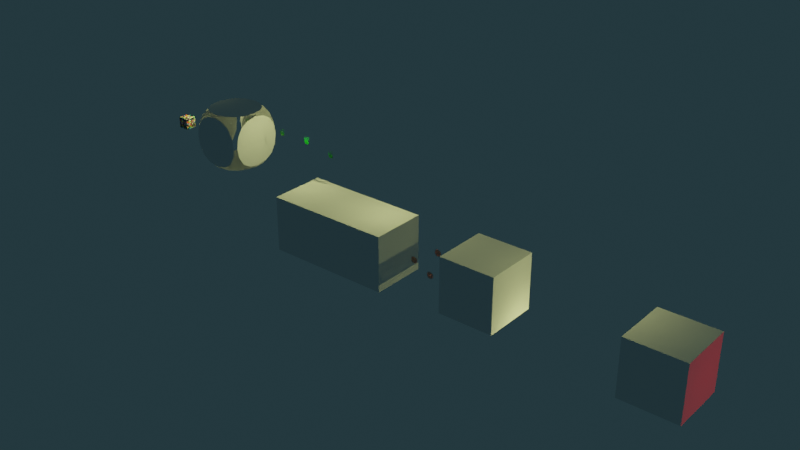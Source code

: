 # Source: map_newgeom.blend  (saved by Blender 3.5.10; exported with 4.5.12 LTS)
import bpy
from mathutils import Matrix  # noqa: F401  (used for matrix-valued properties, if any)

bpy.ops.wm.read_factory_settings(use_empty=True)
scene = bpy.context.scene
scene.name = 'Scene'

# ---- collections
col_render_mesh = bpy.data.collections.new('render_mesh'); scene.collection.children.link(col_render_mesh)
col_collision_mesh = bpy.data.collections.new('Collision_Mesh'); scene.collection.children.link(col_collision_mesh)
col_locations = bpy.data.collections.new('locations'); scene.collection.children.link(col_locations)
col_sprites_n_lights = bpy.data.collections.new('sprites_n_lights'); scene.collection.children.link(col_sprites_n_lights)
col_collectible = bpy.data.collections.new('collectible'); col_sprites_n_lights.children.link(col_collectible)
col_decorative = bpy.data.collections.new('decorative'); col_sprites_n_lights.children.link(col_decorative)
col_lights_notex = bpy.data.collections.new('lights_noTex'); col_sprites_n_lights.children.link(col_lights_notex)
col_death_mesh = bpy.data.collections.new('death_mesh'); scene.collection.children.link(col_death_mesh)
col_popup_mesh = bpy.data.collections.new('popup_mesh'); scene.collection.children.link(col_popup_mesh)

# ---- images (referenced by path relative to the original .blend; pixels are not part of the script)
import os
ASSET_DIR = os.environ.get("B2B_ASSET_DIR", "")  # directory of the original .blend (textures are referenced by path, not embedded)
HERE = os.path.dirname(os.path.abspath(__file__))  # packed textures are extracted next to this script under _unpacked/

def load_image(name, relpath, width, height, colorspace="sRGB"):
    """Load a texture the original file referenced (path relative to the .blend, or extracted next to this script)."""
    p = next((c for c in (os.path.join(HERE, relpath), os.path.join(ASSET_DIR, relpath)) if relpath and os.path.exists(c)), "")
    if p:
        img = bpy.data.images.load(p, check_existing=True)
        img.name = name
    else:  # same state as the original file: an image datablock whose file is absent (Cycles renders it pink)
        img = bpy.data.images.new(name, width, height)
        img.source = "FILE"
        img.filepath = "//" + (relpath or name)
    img.colorspace_settings.name = colorspace
    return img
img_color_grid_png_001 = load_image('color_grid.png.001', '_unpacked/color_grid.7c578852.png', 16, 16, 'sRGB')
img_orb_png = load_image('orb.png', '_unpacked/orb.5ef818f4.png', 56, 56, 'sRGB')
img_grass_png = load_image('grass.png', '_unpacked/grass.4c3848b3.png', 56, 56, 'sRGB')

# ---- materials (node trees are filled in below, after node groups)
mat_material_009 = bpy.data.materials.new('Material.009')
mat_material_009.alpha_threshold = 0.0
mat_material_009.use_transparent_shadow = False
mat_material_009.roughness = 0.5
mat_material_009.line_color = (0.0, 0.0, 0.0, 1.0)
mat_orb = bpy.data.materials.new('orb')
mat_orb.surface_render_method = 'BLENDED'
mat_orb.blend_method = 'BLEND'
mat_grass = bpy.data.materials.new('grass')
mat_grass.surface_render_method = 'BLENDED'
mat_grass.blend_method = 'BLEND'

# ---- material node trees
mat_material_009.use_nodes = True; mat_material_009.node_tree.nodes.clear()
_N = mat_material_009.node_tree.nodes; _L = mat_material_009.node_tree.links
n0 = _N.new('ShaderNodeOutputMaterial'); n0.name = 'Material Output'; n0.location = (300, 300)
n1 = _N.new('ShaderNodeValToRGB'); n1.name = 'ColorRamp'; n1.location = (-666, 447)
while len(n1.color_ramp.elements) > 1: n1.color_ramp.elements.remove(n1.color_ramp.elements[-1])
n1.color_ramp.elements[0].position = 0.0; n1.color_ramp.elements[0].color = (1.0, 1.0, 1.0, 1.0)
_e = n1.color_ramp.elements.new(1.0); _e.color = (0.0, 0.0, 0.0, 1.0)
n2 = _N.new('ShaderNodeNewGeometry'); n2.name = 'Geometry'; n2.location = (-901, 294)
n3 = _N.new('ShaderNodeTexCoord'); n3.name = 'Texture Coordinate'; n3.location = (-648, 259)
n4 = _N.new('ShaderNodeMapping'); n4.name = 'Mapping'; n4.location = (-471, 256)
n5 = _N.new('ShaderNodeTexImage'); n5.name = 'Image Texture'; n5.location = (-312, 393)
n5.image = img_color_grid_png_001
n6 = _N.new('ShaderNodeBsdfPrincipled'); n6.name = 'Principled BSDF'; n6.location = (-27, 301)
n6.distribution = 'GGX'
n6.subsurface_method = 'RANDOM_WALK_SKIN'
n6.inputs[3].default_value = 1.45
n6.inputs[27].default_value = (0.0, 0.0, 0.0, 1.0)
n6.inputs[28].default_value = 1.0
n7 = _N.new('ShaderNodeTexChecker'); n7.name = 'Checker Texture'; n7.location = (-251, 92)
n7.inputs[3].default_value = 31.3
_L.new(n2.outputs[6], n1.inputs[0])
_L.new(n3.outputs[2], n4.inputs[0])
_L.new(n4.outputs[0], n7.inputs[0])
_L.new(n5.outputs[0], n6.inputs[0])
_L.new(n4.outputs[0], n5.inputs[0])
_L.new(n6.outputs[0], n0.inputs[0])
n0.is_active_output = True
mat_orb.use_nodes = True; mat_orb.node_tree.nodes.clear()
_N = mat_orb.node_tree.nodes; _L = mat_orb.node_tree.links
n0 = _N.new('ShaderNodeOutputMaterial'); n0.name = 'Material Output'; n0.location = (300, 300)
n1 = _N.new('ShaderNodeTexImage'); n1.name = 'Image Texture'; n1.location = (-200, 300)
n1.image = img_orb_png
n1.extension = 'CLIP'
n2 = _N.new('ShaderNodeBsdfPrincipled'); n2.name = 'Principled BSDF'; n2.location = (0, 300)
n2.distribution = 'GGX'
n2.subsurface_method = 'RANDOM_WALK_SKIN'
n2.inputs[3].default_value = 1.45
n2.inputs[27].default_value = (0.0, 0.0, 0.0, 1.0)
n2.inputs[28].default_value = 1.0
_L.new(n1.outputs[0], n2.inputs[0])
_L.new(n1.outputs[1], n2.inputs[4])
_L.new(n2.outputs[0], n0.inputs[0])
n0.is_active_output = True
mat_grass.use_nodes = True; mat_grass.node_tree.nodes.clear()
_N = mat_grass.node_tree.nodes; _L = mat_grass.node_tree.links
n0 = _N.new('ShaderNodeOutputMaterial'); n0.name = 'Material Output'; n0.location = (300, 300)
n1 = _N.new('ShaderNodeTexImage'); n1.name = 'Image Texture'; n1.location = (-200, 300)
n1.image = img_grass_png
n1.extension = 'CLIP'
n2 = _N.new('ShaderNodeBsdfPrincipled'); n2.name = 'Principled BSDF'; n2.location = (0, 300)
n2.distribution = 'GGX'
n2.subsurface_method = 'RANDOM_WALK_SKIN'
n2.inputs[3].default_value = 1.45
n2.inputs[27].default_value = (0.0, 0.0, 0.0, 1.0)
n2.inputs[28].default_value = 1.0
_L.new(n1.outputs[0], n2.inputs[0])
_L.new(n1.outputs[1], n2.inputs[4])
_L.new(n2.outputs[0], n0.inputs[0])
n0.is_active_output = True

# ---- world
world_world = bpy.data.worlds.new('World'); scene.world = world_world
world_world.use_nodes = True; world_world.node_tree.nodes.clear()
_N = world_world.node_tree.nodes; _L = world_world.node_tree.links
n0 = _N.new('ShaderNodeOutputWorld'); n0.name = 'World Output'; n0.location = (300, 300)
n1 = _N.new('ShaderNodeBackground'); n1.name = 'Background'; n1.location = (10, 300)
n1.inputs[0].default_value = (0.01625, 0.03466, 0.04129, 1.0)
_L.new(n1.outputs[0], n0.inputs[0])
n0.is_active_output = True
world_world.color = (0.05088, 0.05088, 0.05088)
world_world.use_sun_shadow = False
world_world.sun_shadow_jitter_overblur = 0.0

# ---- lights
light_point_010 = bpy.data.lights.new('Point.010', 'POINT')
light_point_010.transmission_factor = 0.0
light_point_010.energy = 11.0
light_point_010.shadow_soft_size = 0.25
light_point_010.shadow_maximum_resolution = 0.006
light_point_010.use_absolute_resolution = True
light_point_009 = bpy.data.lights.new('Point.009', 'POINT')
light_point_009.color = (0.03311, 1.0, 0.0)
light_point_009.transmission_factor = 0.0
light_point_009.shadow_soft_size = 0.25
light_point_009.shadow_maximum_resolution = 0.006
light_point_009.use_absolute_resolution = True
light_point_006 = bpy.data.lights.new('Point.006', 'POINT')
light_point_006.color = (0.9497, 1.0, 0.3634)
light_point_006.transmission_factor = 0.0
light_point_006.energy = 1e+05
light_point_006.shadow_soft_size = 0.25
light_point_006.shadow_maximum_resolution = 0.006
light_point_006.use_absolute_resolution = True
light_point_005 = bpy.data.lights.new('Point.005', 'POINT')
light_point_005.color = (0.9497, 1.0, 0.3634)
light_point_005.transmission_factor = 0.0
light_point_005.energy = 1e+05
light_point_005.shadow_soft_size = 0.25
light_point_005.shadow_maximum_resolution = 0.006
light_point_005.use_absolute_resolution = True
light_point_004 = bpy.data.lights.new('Point.004', 'POINT')
light_point_004.color = (0.9497, 1.0, 0.3634)
light_point_004.transmission_factor = 0.0
light_point_004.energy = 1e+05
light_point_004.shadow_soft_size = 0.25
light_point_004.shadow_maximum_resolution = 0.006
light_point_004.use_absolute_resolution = True
light_point_003 = bpy.data.lights.new('Point.003', 'POINT')
light_point_003.color = (0.9497, 1.0, 0.3634)
light_point_003.transmission_factor = 0.0
light_point_003.energy = 1e+05
light_point_003.shadow_soft_size = 0.25
light_point_003.shadow_maximum_resolution = 0.006
light_point_003.use_absolute_resolution = True
light_point_002 = bpy.data.lights.new('Point.002', 'POINT')
light_point_002.color = (0.9497, 1.0, 0.3634)
light_point_002.transmission_factor = 0.0
light_point_002.energy = 1e+05
light_point_002.shadow_soft_size = 0.25
light_point_002.shadow_maximum_resolution = 0.006
light_point_002.use_absolute_resolution = True
light_point_001 = bpy.data.lights.new('Point.001', 'POINT')
light_point_001.color = (0.9497, 1.0, 0.3634)
light_point_001.transmission_factor = 0.0
light_point_001.energy = 1e+05
light_point_001.shadow_soft_size = 0.25
light_point_001.shadow_maximum_resolution = 0.006
light_point_001.use_absolute_resolution = True
light_point = bpy.data.lights.new('Point', 'POINT')
light_point.color = (1.0, 0.0, 0.003012)
light_point.transmission_factor = 0.0
light_point.energy = 1e+05
light_point.shadow_soft_size = 0.25
light_point.shadow_maximum_resolution = 0.006
light_point.use_absolute_resolution = True

# ---- meshes
me_cube = bpy.data.meshes.new('Cube')
me_cube.from_pydata([(-1.0, -1.0, -1.0), (-1.0, -1.0, 1.0), (-1.0, 1.0, -1.0), (-1.0, 1.0, 1.0), (1.0, -1.0, -1.0), (1.0, -1.0, 1.0), (1.0, 1.0, -1.0), (1.0, 1.0, 1.0), (-1.0, -1.0, -1.0), (-1.0, -1.0, 1.0), (1.0, -1.0, 1.0), (1.0, -1.0, -1.0), (-1.0, -1.0, -1.0), (-1.0, -1.0, 1.0), (1.0, -1.0, 1.0), (1.0, -1.0, -1.0)], [], [(0, 1, 3, 2), (2, 3, 7, 6), (6, 7, 5, 4), (5, 1, 9, 10), (2, 6, 4, 0), (7, 3, 1, 5), (15, 14, 13, 12), (4, 5, 10, 11), (1, 0, 8, 9), (0, 4, 11, 8)])
_uv = me_cube.uv_layers.new(name='UVMap')
_uv.uv.foreach_set('vector', [0.0, 0.0, 0.0, 1.0, 1.0, 1.0, 1.0, 0.0, 0.0, 0.0, 0.0, 1.0, 1.0, 1.0, 1.0, 0.0, 1.0, 0.0, 1.0, 1.0, 0.0, 1.0, 0.0, 0.0, 1.0, 0.0, 0.0, 0.0, 0.0, 0.0, 1.0, 0.0, 0.0, 1.0, 1.0, 1.0, 1.0, 0.0, 0.0, 0.0, 1.0, 1.0, 0.0, 1.0, 0.0, 0.0, 1.0, 0.0, 1.0, 0.0, 1.0, 1.0, 0.0, 1.0, 0.0, 0.0, 0.0, 0.0, 0.0, 1.0, 0.0, 1.0, 0.0, 0.0, 0.0, 1.0, 0.0, 0.0, 0.0, 0.0, 0.0, 1.0, 0.0, 0.0, 1.0, 0.0, 1.0, 0.0, 0.0, 0.0])
me_cube.materials.append(mat_material_009)
me_cube.update()
me_orb = bpy.data.meshes.new('orb')
me_orb.from_pydata([(-0.5, -0.5, 0.0), (0.5, -0.5, 0.0), (-0.5, 0.5, 0.0), (0.5, 0.5, 0.0)], [], [(0, 1, 3, 2)])
_uv = me_orb.uv_layers.new(name='UVMap')
_uv.uv.foreach_set('vector', [0.0, 0.0, 1.0, 0.0, 1.0, 1.0, 0.0, 1.0])
me_orb.materials.append(mat_orb)
me_orb.update()
me_grass = bpy.data.meshes.new('grass')
me_grass.from_pydata([(-0.5, -0.5, 0.0), (0.5, -0.5, 0.0), (-0.5, 0.5, 0.0), (0.5, 0.5, 0.0)], [], [(0, 1, 3, 2)])
_uv = me_grass.uv_layers.new(name='UVMap')
_uv.uv.foreach_set('vector', [0.0, 0.0, 1.0, 0.0, 1.0, 1.0, 0.0, 1.0])
me_grass.materials.append(mat_grass)
me_grass.update()
me_grass_001 = bpy.data.meshes.new('grass.001')
me_grass_001.from_pydata([(-0.5, -0.5, 0.0), (0.5, -0.5, 0.0), (-0.5, 0.5, 0.0), (0.5, 0.5, 0.0)], [], [(0, 1, 3, 2)])
_uv = me_grass_001.uv_layers.new(name='UVMap')
_uv.uv.foreach_set('vector', [0.0, 0.0, 1.0, 0.0, 1.0, 1.0, 0.0, 1.0])
me_grass_001.materials.append(mat_grass)
me_grass_001.update()
me_grass_002 = bpy.data.meshes.new('grass.002')
me_grass_002.from_pydata([(-0.5, -0.5, 0.0), (0.5, -0.5, 0.0), (-0.5, 0.5, 0.0), (0.5, 0.5, 0.0)], [], [(0, 1, 3, 2)])
_uv = me_grass_002.uv_layers.new(name='UVMap')
_uv.uv.foreach_set('vector', [0.0, 0.0, 1.0, 0.0, 1.0, 1.0, 0.0, 1.0])
me_grass_002.materials.append(mat_grass)
me_grass_002.update()
me_grass_003 = bpy.data.meshes.new('grass.003')
me_grass_003.from_pydata([(-0.5, -0.5, 0.0), (0.5, -0.5, 0.0), (-0.5, 0.5, 0.0), (0.5, 0.5, 0.0)], [], [(0, 1, 3, 2)])
_uv = me_grass_003.uv_layers.new(name='UVMap')
_uv.uv.foreach_set('vector', [0.0, 0.0, 1.0, 0.0, 1.0, 1.0, 0.0, 1.0])
me_grass_003.materials.append(mat_grass)
me_grass_003.update()
me_cube_100 = bpy.data.meshes.new('Cube.100')
me_cube_100.from_pydata([(-71.83, -31.82, -31.82), (-71.83, -31.82, 31.82), (-71.83, 31.82, -31.82), (-71.83, 31.82, 31.82), (71.83, -31.82, -31.82), (71.83, -31.82, 31.82), (71.83, 31.82, -31.82), (71.83, 31.82, 31.82), (-71.83, 31.82, -31.82), (-71.83, 31.82, -31.82), (-71.83, -31.82, -31.82), (-71.83, -31.82, -31.82), (-71.83, -31.82, 31.82), (-71.83, -31.82, 31.82), (-71.83, 31.82, 31.82), (-71.83, 31.82, 31.82), (71.83, 31.82, -31.82), (71.83, 31.82, -31.82), (71.83, 31.82, 31.82), (71.83, 31.82, 31.82), (71.83, -31.82, -31.82), (71.83, -31.82, -31.82), (71.83, -31.82, 31.82), (71.83, -31.82, 31.82)], [], [(10, 12, 14, 8), (9, 15, 18, 16), (17, 19, 22, 20), (21, 23, 13, 11), (2, 6, 4, 0), (7, 3, 1, 5)])
_uv = me_cube_100.uv_layers.new(name='UVMap')
_uv.uv.foreach_set('vector', [0.375, 0.0, 0.625, 0.0, 0.625, 0.25, 0.375, 0.25, 0.375, 0.25, 0.625, 0.25, 0.625, 0.5, 0.375, 0.5, 0.375, 0.5, 0.625, 0.5, 0.625, 0.75, 0.375, 0.75, 0.375, 0.75, 0.625, 0.75, 0.625, 1.0, 0.375, 1.0, 0.125, 0.5, 0.375, 0.5, 0.375, 0.75, 0.125, 0.75, 0.625, 0.5, 0.875, 0.5, 0.875, 0.75, 0.625, 0.75])
me_cube_100.update()
me_cube_002 = bpy.data.meshes.new('Cube.002')
me_cube_002.from_pydata([(-1.0, -1.0, -1.0), (-1.0, -1.0, 1.0), (1.0, -1.0, -1.0), (-1.0, 1.0, -1.0), (-1.0, 1.0, 1.0), (1.0, 1.0, -1.0), (1.0, 1.0, 1.0), (1.0, -1.0, 1.0), (1.0, 1.0, -1.0), (1.0, 1.0, -1.0), (-1.0, 1.0, -1.0), (-1.0, 1.0, -1.0), (-1.0, 1.0, 1.0), (-1.0, 1.0, 1.0), (1.0, 1.0, 1.0), (1.0, 1.0, 1.0), (-1.0, -1.0, -1.0), (-1.0, -1.0, -1.0), (1.0, -1.0, -1.0), (1.0, -1.0, -1.0), (-1.0, -1.0, 1.0), (-1.0, -1.0, 1.0), (1.0, -1.0, 1.0), (1.0, -1.0, 1.0)], [], [(17, 20, 13, 11), (10, 12, 14, 8), (9, 15, 22, 19), (18, 23, 21, 16), (3, 5, 2, 0), (6, 4, 1, 7)])
_uv = me_cube_002.uv_layers.new(name='UVMap')
_uv.uv.foreach_set('vector', [0.375, 0.0, 0.625, 0.0, 0.625, 0.25, 0.375, 0.25, 0.375, 0.25, 0.625, 0.25, 0.625, 0.5, 0.375, 0.5, 0.375, 0.5, 0.625, 0.5, 0.625, 0.75, 0.375, 0.75, 0.375, 0.75, 0.625, 0.75, 0.625, 1.0, 0.375, 1.0, 0.125, 0.5, 0.375, 0.5, 0.375, 0.75, 0.125, 0.75, 0.625, 0.5, 0.875, 0.5, 0.875, 0.75, 0.625, 0.75])
me_cube_002.update()

# ---- objects
ob_cube = bpy.data.objects.new('Cube', me_cube)
ob_start = bpy.data.objects.new('start', None)
ob_exit = bpy.data.objects.new('exit', None)
ob_orb = bpy.data.objects.new('orb', me_orb)
ob_orb_001 = bpy.data.objects.new('orb.001', me_orb)
ob_orb_002 = bpy.data.objects.new('orb.002', me_orb)
ob_point_008 = bpy.data.objects.new('Point.008', light_point_010)
ob_grass = bpy.data.objects.new('grass', me_grass)
ob_grass_001 = bpy.data.objects.new('grass.001', me_grass_001)
ob_grass_002 = bpy.data.objects.new('grass.002', me_grass_002)
ob_grass_003 = bpy.data.objects.new('grass.003', me_grass_003)
ob_point_007 = bpy.data.objects.new('Point.007', light_point_009)
ob_point_006 = bpy.data.objects.new('Point.006', light_point_006)
ob_point_005 = bpy.data.objects.new('Point.005', light_point_005)
ob_point_004 = bpy.data.objects.new('Point.004', light_point_004)
ob_point_003 = bpy.data.objects.new('Point.003', light_point_003)
ob_point_002 = bpy.data.objects.new('Point.002', light_point_002)
ob_point_001 = bpy.data.objects.new('Point.001', light_point_001)
ob_point = bpy.data.objects.new('Point', light_point)
ob_cube_006 = bpy.data.objects.new('Cube.006', me_cube_100)
ob_cube_003 = bpy.data.objects.new('Cube.003', me_cube_002)
ob_cube_005 = bpy.data.objects.new('Cube.005', me_cube_002)
ob_cube_004 = bpy.data.objects.new('Cube.004', me_cube_002)

# ---- transforms, parenting, visibility, modifiers, constraints
ob_cube.location = (-47.15, 18.83, 355.7)
ob_cube.scale = (6.356, 6.356, 6.356)
ob_start.location = (-46.66, 21.49, 369.6)
ob_start.rotation_euler = (1.571, 2.22e-16, 2.22e-16)
ob_start.scale = (31.57, 31.57, 31.57)
ob_start.empty_display_type = 'SINGLE_ARROW'
ob_exit.location = (747.7, 22.22, 294.5)
ob_exit.scale = (9.652, 9.652, 9.652)
ob_exit.empty_display_type = 'SPHERE'
ob_orb.location = (322.7, 14.5, 284.4)
ob_orb.rotation_euler = (1.571, 0.0, 0.0)
ob_orb.scale = (10.0, 10.0, 10.0)
ob_orb_001.location = (299.3, 17.55, 292.7)
ob_orb_001.rotation_euler = (1.571, 0.0, 0.0)
ob_orb_001.scale = (10.0, 10.0, 10.0)
ob_orb_002.location = (325.2, 23.71, 307.2)
ob_orb_002.rotation_euler = (1.571, 0.0, 0.0)
ob_orb_002.scale = (10.0, 10.0, 10.0)
ob_point_008.parent = ob_orb
ob_point_008.matrix_parent_inverse = Matrix(((0.1, 0.0, 0.0, -32.27), (0.0, -4.371e-09, 0.1, -28.44), (0.0, -0.1, -4.371e-09, 1.45), (-0.0, 0.0, -0.0, 1.0)))
ob_point_008.location = (322.7, 14.5, 284.3)
ob_grass.location = (106.0, 25.38, 381.9)
ob_grass.rotation_euler = (1.571, 0.0, 0.0)
ob_grass.scale = (10.0, 10.0, 10.0)
ob_grass_001.location = (143.1, 25.38, 381.9)
ob_grass_001.rotation_euler = (1.571, 0.0, 0.0)
ob_grass_001.scale = (10.0, 10.0, 10.0)
ob_grass_002.location = (178.1, 25.45, 375.3)
ob_grass_002.rotation_euler = (1.571, 0.0, 0.0)
ob_grass_002.scale = (10.0, 10.0, 10.0)
ob_grass_003.location = (51.2, 25.38, 381.2)
ob_grass_003.rotation_euler = (1.571, 0.0, 0.0)
ob_grass_003.scale = (10.0, 10.0, 10.0)
ob_point_007.parent = ob_grass_002
ob_point_007.matrix_parent_inverse = Matrix(((0.1, 0.0, 0.0, -17.81), (0.0, -4.371e-09, 0.1, -37.53), (0.0, -0.1, -4.371e-09, 2.545), (-0.0, 0.0, -0.0, 1.0)))
ob_point_007.location = (51.19, 25.38, 381.2)
ob_point_006.location = (468.4, 28.95, 255.9)
ob_point_005.location = (22.51, 22.11, 261.3)
ob_point_004.location = (-27.49, 22.11, 398.2)
ob_point_003.location = (139.4, 22.11, 398.2)
ob_point_002.location = (265.3, 22.11, 397.0)
ob_point_001.location = (499.0, 22.11, 393.1)
ob_point.location = (747.8, 22.11, 294.2)
ob_cube_006.location = (215.5, 7.521, 300.2)
ob_cube_003.location = (390.5, 14.8, 300.2)
ob_cube_003.scale = (31.82, 31.82, 31.82)
ob_cube_005.location = (43.64, 14.8, 365.7)
ob_cube_005.scale = (31.82, 31.82, 31.82)
_m = ob_cube_005.modifiers.new('Subdivision', 'SUBSURF')
_m.levels = 2
ob_cube_004.location = (593.1, 7.521, 296.6)
ob_cube_004.scale = (31.82, 31.82, 31.82)

# ---- collection membership
col_render_mesh.objects.link(ob_cube)
col_locations.objects.link(ob_start)
col_locations.objects.link(ob_exit)
col_collectible.objects.link(ob_orb)
col_collectible.objects.link(ob_orb_001)
col_collectible.objects.link(ob_orb_002)
col_collectible.objects.link(ob_point_008)
col_decorative.objects.link(ob_grass)
col_decorative.objects.link(ob_grass_001)
col_decorative.objects.link(ob_grass_002)
col_decorative.objects.link(ob_grass_003)
col_decorative.objects.link(ob_point_007)
col_lights_notex.objects.link(ob_point_006)
col_lights_notex.objects.link(ob_point_005)
col_lights_notex.objects.link(ob_point_004)
col_lights_notex.objects.link(ob_point_003)
col_lights_notex.objects.link(ob_point_002)
col_lights_notex.objects.link(ob_point_001)
col_lights_notex.objects.link(ob_point)
col_death_mesh.objects.link(ob_cube_006)
col_death_mesh.objects.link(ob_cube_003)
col_popup_mesh.objects.link(ob_cube_005)
col_popup_mesh.objects.link(ob_cube_004)

# ---- scene / render settings (as saved in the file)
scene.frame_start = 1; scene.frame_end = 500; scene.frame_set(195)
scene.render.engine = 'BLENDER_EEVEE_NEXT'
scene.render.image_settings.file_format = 'FFMPEG'
scene.render.image_settings.color_mode = 'RGB'
scene.render.fps = 12
scene.cycles.use_denoising = False
scene.cycles.samples = 128
scene.cycles.sampling_pattern = 'TABULATED_SOBOL'
scene.cycles.use_adaptive_sampling = False
scene.cycles.use_light_tree = False
scene.view_settings.view_transform = 'Filmic'
bpy.context.view_layer.update()

# ---- added for rendering (the .blend has no active camera): camera
cam_auto = bpy.data.cameras.new('AutoCamera')
cam_auto.lens = 50.0
cam_auto.sensor_width = 36.0
cam_auto.clip_end = 11283.4
ob_auto_camera = bpy.data.objects.new('AutoCamera', cam_auto)
scene.collection.objects.link(ob_auto_camera)
ob_auto_camera.location = (928.632, -760.363, 845.515)
ob_auto_camera.rotation_euler = (1.09748, -7.21219e-08, 0.694738)
scene.camera = ob_auto_camera
bpy.context.view_layer.update()
